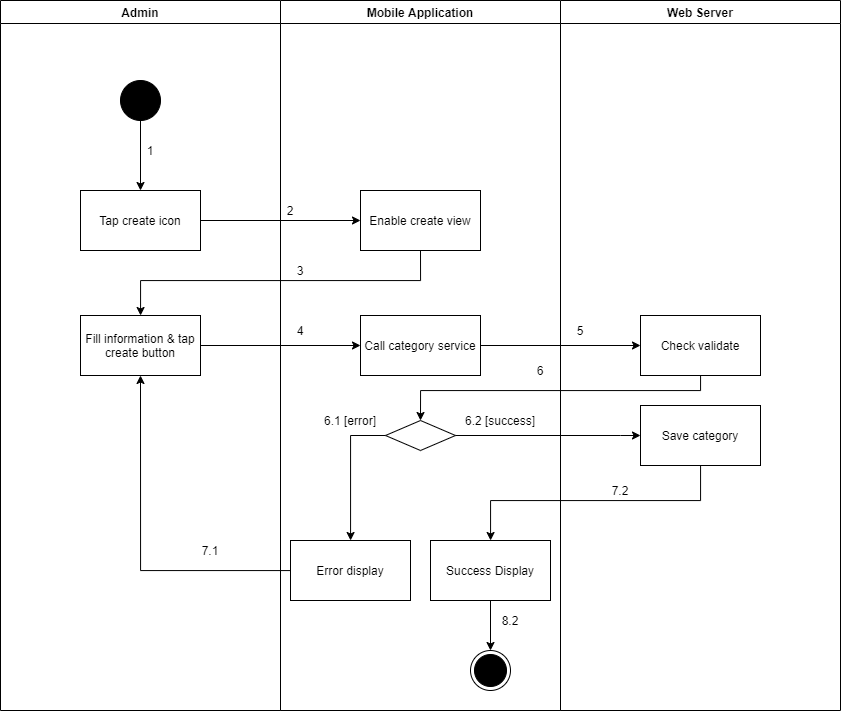

The diagram above was exported from draw.io. Its source (the exported page's mxGraphModel, read from the mxfile embedded in the PNG):
<mxGraphModel dx="1157" dy="-943" grid="1" gridSize="10" guides="1" tooltips="1" connect="1" arrows="1" fold="1" page="1" pageScale="1" pageWidth="1169" pageHeight="1654" math="0" shadow="0">
  <root>
    <mxCell id="yj1GV2hl6LN4VGFgQF_I-0" />
    <mxCell id="yj1GV2hl6LN4VGFgQF_I-1" parent="yj1GV2hl6LN4VGFgQF_I-0" />
    <mxCell id="h-RQcoa2g1tPdUCfKEf8-0" value="Admin" style="swimlane;" vertex="1" parent="yj1GV2hl6LN4VGFgQF_I-1">
      <mxGeometry x="130" y="2880" width="280" height="710" as="geometry" />
    </mxCell>
    <mxCell id="h-RQcoa2g1tPdUCfKEf8-1" value="" style="verticalLabelPosition=bottom;verticalAlign=top;html=1;shape=mxgraph.flowchart.on-page_reference;fillColor=#000000;" vertex="1" parent="h-RQcoa2g1tPdUCfKEf8-0">
      <mxGeometry x="120" y="80" width="40" height="40" as="geometry" />
    </mxCell>
    <mxCell id="h-RQcoa2g1tPdUCfKEf8-2" value="1" style="text;html=1;strokeColor=none;fillColor=none;align=center;verticalAlign=middle;whiteSpace=wrap;rounded=0;" vertex="1" parent="h-RQcoa2g1tPdUCfKEf8-0">
      <mxGeometry x="140" y="140" width="20" height="20" as="geometry" />
    </mxCell>
    <mxCell id="h-RQcoa2g1tPdUCfKEf8-3" value="Fill information &amp;amp; tap create button" style="whiteSpace=wrap;html=1;fillColor=#FFFFFF;" vertex="1" parent="h-RQcoa2g1tPdUCfKEf8-0">
      <mxGeometry x="80" y="315" width="120" height="60" as="geometry" />
    </mxCell>
    <mxCell id="h-RQcoa2g1tPdUCfKEf8-4" value="7.1" style="text;html=1;strokeColor=none;fillColor=none;align=center;verticalAlign=middle;whiteSpace=wrap;rounded=0;" vertex="1" parent="h-RQcoa2g1tPdUCfKEf8-0">
      <mxGeometry x="200" y="540" width="20" height="20" as="geometry" />
    </mxCell>
    <mxCell id="h-RQcoa2g1tPdUCfKEf8-5" value="Mobile Application" style="swimlane;" vertex="1" parent="yj1GV2hl6LN4VGFgQF_I-1">
      <mxGeometry x="410" y="2880" width="280" height="710" as="geometry" />
    </mxCell>
    <mxCell id="h-RQcoa2g1tPdUCfKEf8-6" value="" style="ellipse;html=1;shape=endState;fillColor=#000000;strokeColor=#000000;align=center;" vertex="1" parent="h-RQcoa2g1tPdUCfKEf8-5">
      <mxGeometry x="190" y="650" width="40" height="40" as="geometry" />
    </mxCell>
    <mxCell id="h-RQcoa2g1tPdUCfKEf8-7" value="Enable create view" style="whiteSpace=wrap;html=1;verticalAlign=middle;fillColor=#FFFFFF;align=center;" vertex="1" parent="h-RQcoa2g1tPdUCfKEf8-5">
      <mxGeometry x="80" y="190" width="120" height="60" as="geometry" />
    </mxCell>
    <mxCell id="h-RQcoa2g1tPdUCfKEf8-8" value="" style="rhombus;whiteSpace=wrap;html=1;fillColor=#FFFFFF;" vertex="1" parent="h-RQcoa2g1tPdUCfKEf8-5">
      <mxGeometry x="105" y="420" width="70" height="30" as="geometry" />
    </mxCell>
    <mxCell id="h-RQcoa2g1tPdUCfKEf8-9" value="Error display" style="whiteSpace=wrap;html=1;fillColor=#FFFFFF;" vertex="1" parent="h-RQcoa2g1tPdUCfKEf8-5">
      <mxGeometry x="10" y="540" width="120" height="60" as="geometry" />
    </mxCell>
    <mxCell id="h-RQcoa2g1tPdUCfKEf8-10" value="" style="edgeStyle=orthogonalEdgeStyle;rounded=0;orthogonalLoop=1;jettySize=auto;html=1;" edge="1" parent="h-RQcoa2g1tPdUCfKEf8-5" source="h-RQcoa2g1tPdUCfKEf8-8" target="h-RQcoa2g1tPdUCfKEf8-9">
      <mxGeometry relative="1" as="geometry">
        <Array as="points">
          <mxPoint x="70" y="435" />
        </Array>
      </mxGeometry>
    </mxCell>
    <mxCell id="h-RQcoa2g1tPdUCfKEf8-11" value="2" style="text;html=1;strokeColor=none;fillColor=none;align=center;verticalAlign=middle;whiteSpace=wrap;rounded=0;" vertex="1" parent="h-RQcoa2g1tPdUCfKEf8-5">
      <mxGeometry y="200" width="20" height="20" as="geometry" />
    </mxCell>
    <mxCell id="h-RQcoa2g1tPdUCfKEf8-12" value="3" style="text;html=1;strokeColor=none;fillColor=none;align=center;verticalAlign=middle;whiteSpace=wrap;rounded=0;" vertex="1" parent="h-RQcoa2g1tPdUCfKEf8-5">
      <mxGeometry x="10" y="260" width="20" height="20" as="geometry" />
    </mxCell>
    <mxCell id="h-RQcoa2g1tPdUCfKEf8-13" value="6.1 [error]" style="text;html=1;strokeColor=none;fillColor=none;align=center;verticalAlign=middle;whiteSpace=wrap;rounded=0;" vertex="1" parent="h-RQcoa2g1tPdUCfKEf8-5">
      <mxGeometry x="30" y="410" width="80" height="20" as="geometry" />
    </mxCell>
    <mxCell id="h-RQcoa2g1tPdUCfKEf8-14" value="6.2 [success]" style="text;html=1;strokeColor=none;fillColor=none;align=center;verticalAlign=middle;whiteSpace=wrap;rounded=0;" vertex="1" parent="h-RQcoa2g1tPdUCfKEf8-5">
      <mxGeometry x="180" y="410" width="80" height="20" as="geometry" />
    </mxCell>
    <mxCell id="h-RQcoa2g1tPdUCfKEf8-15" value="Call category service" style="whiteSpace=wrap;html=1;fillColor=#FFFFFF;" vertex="1" parent="h-RQcoa2g1tPdUCfKEf8-5">
      <mxGeometry x="80" y="315" width="120" height="60" as="geometry" />
    </mxCell>
    <mxCell id="h-RQcoa2g1tPdUCfKEf8-16" style="edgeStyle=orthogonalEdgeStyle;rounded=0;orthogonalLoop=1;jettySize=auto;html=1;entryX=0.5;entryY=0;entryDx=0;entryDy=0;" edge="1" parent="h-RQcoa2g1tPdUCfKEf8-5" source="h-RQcoa2g1tPdUCfKEf8-17" target="h-RQcoa2g1tPdUCfKEf8-6">
      <mxGeometry relative="1" as="geometry" />
    </mxCell>
    <mxCell id="h-RQcoa2g1tPdUCfKEf8-17" value="Success Display" style="whiteSpace=wrap;html=1;fillColor=#FFFFFF;" vertex="1" parent="h-RQcoa2g1tPdUCfKEf8-5">
      <mxGeometry x="150" y="540" width="120" height="60" as="geometry" />
    </mxCell>
    <mxCell id="h-RQcoa2g1tPdUCfKEf8-18" value="8.2" style="text;html=1;strokeColor=none;fillColor=none;align=center;verticalAlign=middle;whiteSpace=wrap;rounded=0;" vertex="1" parent="h-RQcoa2g1tPdUCfKEf8-5">
      <mxGeometry x="220" y="610" width="20" height="20" as="geometry" />
    </mxCell>
    <mxCell id="h-RQcoa2g1tPdUCfKEf8-19" value="Web Server" style="swimlane;" vertex="1" parent="yj1GV2hl6LN4VGFgQF_I-1">
      <mxGeometry x="690" y="2880" width="280" height="710" as="geometry" />
    </mxCell>
    <mxCell id="h-RQcoa2g1tPdUCfKEf8-20" value="Check validate" style="whiteSpace=wrap;html=1;fillColor=#FFFFFF;" vertex="1" parent="h-RQcoa2g1tPdUCfKEf8-19">
      <mxGeometry x="80" y="315" width="120" height="60" as="geometry" />
    </mxCell>
    <mxCell id="h-RQcoa2g1tPdUCfKEf8-21" value="5" style="text;html=1;strokeColor=none;fillColor=none;align=center;verticalAlign=middle;whiteSpace=wrap;rounded=0;" vertex="1" parent="h-RQcoa2g1tPdUCfKEf8-19">
      <mxGeometry x="10" y="320" width="20" height="20" as="geometry" />
    </mxCell>
    <mxCell id="h-RQcoa2g1tPdUCfKEf8-22" value="Save category" style="whiteSpace=wrap;html=1;fillColor=#FFFFFF;" vertex="1" parent="h-RQcoa2g1tPdUCfKEf8-19">
      <mxGeometry x="80" y="405" width="120" height="60" as="geometry" />
    </mxCell>
    <mxCell id="h-RQcoa2g1tPdUCfKEf8-23" value="" style="edgeStyle=orthogonalEdgeStyle;rounded=0;orthogonalLoop=1;jettySize=auto;html=1;" edge="1" parent="yj1GV2hl6LN4VGFgQF_I-1" source="h-RQcoa2g1tPdUCfKEf8-24" target="h-RQcoa2g1tPdUCfKEf8-7">
      <mxGeometry relative="1" as="geometry" />
    </mxCell>
    <mxCell id="h-RQcoa2g1tPdUCfKEf8-24" value="Tap create icon" style="whiteSpace=wrap;html=1;verticalAlign=middle;fillColor=#FFFFFF;align=center;" vertex="1" parent="yj1GV2hl6LN4VGFgQF_I-1">
      <mxGeometry x="210" y="3070" width="120" height="60" as="geometry" />
    </mxCell>
    <mxCell id="h-RQcoa2g1tPdUCfKEf8-25" value="" style="edgeStyle=orthogonalEdgeStyle;rounded=0;orthogonalLoop=1;jettySize=auto;html=1;" edge="1" parent="yj1GV2hl6LN4VGFgQF_I-1" source="h-RQcoa2g1tPdUCfKEf8-1" target="h-RQcoa2g1tPdUCfKEf8-24">
      <mxGeometry relative="1" as="geometry" />
    </mxCell>
    <mxCell id="h-RQcoa2g1tPdUCfKEf8-26" style="edgeStyle=orthogonalEdgeStyle;rounded=0;orthogonalLoop=1;jettySize=auto;html=1;exitX=0.5;exitY=1;exitDx=0;exitDy=0;" edge="1" parent="yj1GV2hl6LN4VGFgQF_I-1" source="h-RQcoa2g1tPdUCfKEf8-7" target="h-RQcoa2g1tPdUCfKEf8-3">
      <mxGeometry relative="1" as="geometry">
        <Array as="points">
          <mxPoint x="550" y="3160" />
          <mxPoint x="270" y="3160" />
        </Array>
      </mxGeometry>
    </mxCell>
    <mxCell id="h-RQcoa2g1tPdUCfKEf8-27" style="edgeStyle=orthogonalEdgeStyle;rounded=0;orthogonalLoop=1;jettySize=auto;html=1;entryX=0.5;entryY=1;entryDx=0;entryDy=0;" edge="1" parent="yj1GV2hl6LN4VGFgQF_I-1" source="h-RQcoa2g1tPdUCfKEf8-9" target="h-RQcoa2g1tPdUCfKEf8-3">
      <mxGeometry relative="1" as="geometry" />
    </mxCell>
    <mxCell id="h-RQcoa2g1tPdUCfKEf8-28" value="" style="edgeStyle=orthogonalEdgeStyle;rounded=0;orthogonalLoop=1;jettySize=auto;html=1;" edge="1" parent="yj1GV2hl6LN4VGFgQF_I-1" source="h-RQcoa2g1tPdUCfKEf8-3" target="h-RQcoa2g1tPdUCfKEf8-15">
      <mxGeometry relative="1" as="geometry" />
    </mxCell>
    <mxCell id="h-RQcoa2g1tPdUCfKEf8-29" value="" style="edgeStyle=orthogonalEdgeStyle;rounded=0;orthogonalLoop=1;jettySize=auto;html=1;" edge="1" parent="yj1GV2hl6LN4VGFgQF_I-1" source="h-RQcoa2g1tPdUCfKEf8-15" target="h-RQcoa2g1tPdUCfKEf8-20">
      <mxGeometry relative="1" as="geometry" />
    </mxCell>
    <mxCell id="h-RQcoa2g1tPdUCfKEf8-30" style="edgeStyle=orthogonalEdgeStyle;rounded=0;orthogonalLoop=1;jettySize=auto;html=1;entryX=0.5;entryY=0;entryDx=0;entryDy=0;" edge="1" parent="yj1GV2hl6LN4VGFgQF_I-1" source="h-RQcoa2g1tPdUCfKEf8-20" target="h-RQcoa2g1tPdUCfKEf8-8">
      <mxGeometry relative="1" as="geometry">
        <Array as="points">
          <mxPoint x="830" y="3270" />
          <mxPoint x="550" y="3270" />
        </Array>
      </mxGeometry>
    </mxCell>
    <mxCell id="h-RQcoa2g1tPdUCfKEf8-31" value="4" style="text;html=1;strokeColor=none;fillColor=none;align=center;verticalAlign=middle;whiteSpace=wrap;rounded=0;" vertex="1" parent="yj1GV2hl6LN4VGFgQF_I-1">
      <mxGeometry x="420" y="3200" width="20" height="20" as="geometry" />
    </mxCell>
    <mxCell id="h-RQcoa2g1tPdUCfKEf8-32" value="6" style="text;html=1;strokeColor=none;fillColor=none;align=center;verticalAlign=middle;whiteSpace=wrap;rounded=0;" vertex="1" parent="yj1GV2hl6LN4VGFgQF_I-1">
      <mxGeometry x="660" y="3240" width="20" height="20" as="geometry" />
    </mxCell>
    <mxCell id="h-RQcoa2g1tPdUCfKEf8-33" value="" style="edgeStyle=orthogonalEdgeStyle;rounded=0;orthogonalLoop=1;jettySize=auto;html=1;" edge="1" parent="yj1GV2hl6LN4VGFgQF_I-1" source="h-RQcoa2g1tPdUCfKEf8-8" target="h-RQcoa2g1tPdUCfKEf8-22">
      <mxGeometry relative="1" as="geometry">
        <Array as="points">
          <mxPoint x="750" y="3315" />
          <mxPoint x="750" y="3315" />
        </Array>
      </mxGeometry>
    </mxCell>
    <mxCell id="h-RQcoa2g1tPdUCfKEf8-34" value="" style="edgeStyle=orthogonalEdgeStyle;rounded=0;orthogonalLoop=1;jettySize=auto;html=1;" edge="1" parent="yj1GV2hl6LN4VGFgQF_I-1" source="h-RQcoa2g1tPdUCfKEf8-22" target="h-RQcoa2g1tPdUCfKEf8-17">
      <mxGeometry relative="1" as="geometry">
        <Array as="points">
          <mxPoint x="830" y="3380" />
          <mxPoint x="620" y="3380" />
        </Array>
      </mxGeometry>
    </mxCell>
    <mxCell id="h-RQcoa2g1tPdUCfKEf8-35" value="7.2" style="text;html=1;strokeColor=none;fillColor=none;align=center;verticalAlign=middle;whiteSpace=wrap;rounded=0;" vertex="1" parent="yj1GV2hl6LN4VGFgQF_I-1">
      <mxGeometry x="740" y="3360" width="20" height="20" as="geometry" />
    </mxCell>
  </root>
</mxGraphModel>